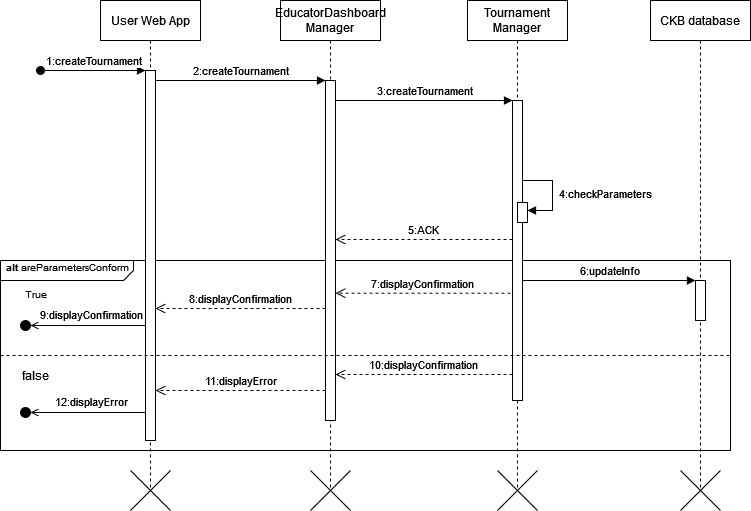

The diagram above was exported from draw.io. Its source (the exported page's mxGraphModel, read from the mxfile embedded in the PNG):
<mxGraphModel dx="2198" dy="637" grid="1" gridSize="10" guides="1" tooltips="1" connect="1" arrows="1" fold="1" page="1" pageScale="1" pageWidth="850" pageHeight="1100" math="0" shadow="0">
  <root>
    <mxCell id="0" />
    <mxCell id="1" parent="0" />
    <mxCell id="aNa_JlkoxSxCG-qcsFqv-1" value="&lt;font style=&quot;font-size: 10px;&quot;&gt;&lt;b&gt;&amp;nbsp; alt &lt;/b&gt;areParametersConform&lt;br&gt;&lt;/font&gt;" style="html=1;shape=mxgraph.sysml.package;overflow=fill;labelX=133.57;align=left;spacingLeft=5;verticalAlign=top;spacingTop=-3;" vertex="1" parent="1">
      <mxGeometry x="-60" y="300" width="730" height="190" as="geometry" />
    </mxCell>
    <mxCell id="aNa_JlkoxSxCG-qcsFqv-2" value="User Web App" style="shape=umlLifeline;perimeter=lifelinePerimeter;whiteSpace=wrap;html=1;container=0;dropTarget=0;collapsible=0;recursiveResize=0;outlineConnect=0;portConstraint=eastwest;newEdgeStyle={&quot;edgeStyle&quot;:&quot;elbowEdgeStyle&quot;,&quot;elbow&quot;:&quot;vertical&quot;,&quot;curved&quot;:0,&quot;rounded&quot;:0};" vertex="1" parent="1">
      <mxGeometry x="40" y="40" width="100" height="490" as="geometry" />
    </mxCell>
    <mxCell id="aNa_JlkoxSxCG-qcsFqv-3" value="" style="html=1;points=[];perimeter=orthogonalPerimeter;outlineConnect=0;targetShapes=umlLifeline;portConstraint=eastwest;newEdgeStyle={&quot;edgeStyle&quot;:&quot;elbowEdgeStyle&quot;,&quot;elbow&quot;:&quot;vertical&quot;,&quot;curved&quot;:0,&quot;rounded&quot;:0};" vertex="1" parent="aNa_JlkoxSxCG-qcsFqv-2">
      <mxGeometry x="45" y="70" width="10" height="370" as="geometry" />
    </mxCell>
    <mxCell id="aNa_JlkoxSxCG-qcsFqv-4" value="1:createTournament" style="html=1;verticalAlign=bottom;startArrow=oval;endArrow=block;startSize=8;edgeStyle=elbowEdgeStyle;elbow=vertical;curved=0;rounded=0;" edge="1" parent="aNa_JlkoxSxCG-qcsFqv-2" target="aNa_JlkoxSxCG-qcsFqv-3">
      <mxGeometry relative="1" as="geometry">
        <mxPoint x="-60" y="70" as="sourcePoint" />
        <mxPoint as="offset" />
      </mxGeometry>
    </mxCell>
    <mxCell id="aNa_JlkoxSxCG-qcsFqv-6" value="&lt;div&gt;EducatorDashboard&lt;/div&gt;&lt;div&gt;Manager&lt;br&gt;&lt;/div&gt;" style="shape=umlLifeline;perimeter=lifelinePerimeter;whiteSpace=wrap;html=1;container=0;dropTarget=0;collapsible=0;recursiveResize=0;outlineConnect=0;portConstraint=eastwest;newEdgeStyle={&quot;edgeStyle&quot;:&quot;elbowEdgeStyle&quot;,&quot;elbow&quot;:&quot;vertical&quot;,&quot;curved&quot;:0,&quot;rounded&quot;:0};" vertex="1" parent="1">
      <mxGeometry x="220" y="40" width="100" height="490" as="geometry" />
    </mxCell>
    <mxCell id="aNa_JlkoxSxCG-qcsFqv-7" value="" style="html=1;points=[];perimeter=orthogonalPerimeter;outlineConnect=0;targetShapes=umlLifeline;portConstraint=eastwest;newEdgeStyle={&quot;edgeStyle&quot;:&quot;elbowEdgeStyle&quot;,&quot;elbow&quot;:&quot;vertical&quot;,&quot;curved&quot;:0,&quot;rounded&quot;:0};" vertex="1" parent="aNa_JlkoxSxCG-qcsFqv-6">
      <mxGeometry x="45" y="80" width="10" height="340" as="geometry" />
    </mxCell>
    <mxCell id="aNa_JlkoxSxCG-qcsFqv-8" value="2:createTournament" style="html=1;verticalAlign=bottom;endArrow=block;edgeStyle=elbowEdgeStyle;elbow=horizontal;curved=0;rounded=0;" edge="1" parent="1" source="aNa_JlkoxSxCG-qcsFqv-3" target="aNa_JlkoxSxCG-qcsFqv-7">
      <mxGeometry relative="1" as="geometry">
        <mxPoint x="195" y="130" as="sourcePoint" />
        <Array as="points">
          <mxPoint x="180" y="120" />
        </Array>
      </mxGeometry>
    </mxCell>
    <mxCell id="aNa_JlkoxSxCG-qcsFqv-9" value="7:displayConfirmation" style="html=1;verticalAlign=bottom;endArrow=open;dashed=1;endSize=8;edgeStyle=elbowEdgeStyle;elbow=vertical;curved=0;rounded=0;" edge="1" parent="1" target="aNa_JlkoxSxCG-qcsFqv-7">
      <mxGeometry relative="1" as="geometry">
        <mxPoint x="280" y="332.67000000000013" as="targetPoint" />
        <Array as="points">
          <mxPoint x="375" y="332.67" />
        </Array>
        <mxPoint x="449.9999999999999" y="332.67000000000013" as="sourcePoint" />
      </mxGeometry>
    </mxCell>
    <mxCell id="aNa_JlkoxSxCG-qcsFqv-12" value="&lt;div&gt;Tournament&lt;/div&gt;&lt;div&gt;Manager&lt;br&gt;&lt;/div&gt;" style="shape=umlLifeline;perimeter=lifelinePerimeter;whiteSpace=wrap;html=1;container=0;dropTarget=0;collapsible=0;recursiveResize=0;outlineConnect=0;portConstraint=eastwest;newEdgeStyle={&quot;edgeStyle&quot;:&quot;elbowEdgeStyle&quot;,&quot;elbow&quot;:&quot;vertical&quot;,&quot;curved&quot;:0,&quot;rounded&quot;:0};" vertex="1" parent="1">
      <mxGeometry x="407" y="40" width="100" height="490" as="geometry" />
    </mxCell>
    <mxCell id="aNa_JlkoxSxCG-qcsFqv-13" value="" style="html=1;points=[];perimeter=orthogonalPerimeter;outlineConnect=0;targetShapes=umlLifeline;portConstraint=eastwest;newEdgeStyle={&quot;edgeStyle&quot;:&quot;elbowEdgeStyle&quot;,&quot;elbow&quot;:&quot;vertical&quot;,&quot;curved&quot;:0,&quot;rounded&quot;:0};" vertex="1" parent="aNa_JlkoxSxCG-qcsFqv-12">
      <mxGeometry x="45" y="100" width="10" height="300" as="geometry" />
    </mxCell>
    <mxCell id="aNa_JlkoxSxCG-qcsFqv-14" value="" style="html=1;points=[[0,0,0,0,5],[0,1,0,0,-5],[1,0,0,0,5],[1,1,0,0,-5]];perimeter=orthogonalPerimeter;outlineConnect=0;targetShapes=umlLifeline;portConstraint=eastwest;newEdgeStyle={&quot;curved&quot;:0,&quot;rounded&quot;:0};" vertex="1" parent="aNa_JlkoxSxCG-qcsFqv-12">
      <mxGeometry x="50" y="202" width="10" height="20" as="geometry" />
    </mxCell>
    <mxCell id="aNa_JlkoxSxCG-qcsFqv-15" value="&amp;nbsp;4:checkParameters" style="html=1;align=left;spacingLeft=2;endArrow=block;rounded=0;edgeStyle=orthogonalEdgeStyle;curved=0;rounded=0;" edge="1" parent="aNa_JlkoxSxCG-qcsFqv-12" source="aNa_JlkoxSxCG-qcsFqv-13" target="aNa_JlkoxSxCG-qcsFqv-14">
      <mxGeometry relative="1" as="geometry">
        <mxPoint x="55" y="180" as="sourcePoint" />
        <Array as="points">
          <mxPoint x="85" y="180" />
          <mxPoint x="85" y="210" />
        </Array>
      </mxGeometry>
    </mxCell>
    <mxCell id="aNa_JlkoxSxCG-qcsFqv-18" value="3:createTournament" style="html=1;verticalAlign=bottom;endArrow=block;edgeStyle=elbowEdgeStyle;elbow=vertical;curved=0;rounded=0;" edge="1" parent="1">
      <mxGeometry x="0.0019" relative="1" as="geometry">
        <mxPoint x="274.9999999999999" y="140" as="sourcePoint" />
        <Array as="points">
          <mxPoint x="365" y="140" />
        </Array>
        <mxPoint x="452" y="140.0000000000001" as="targetPoint" />
        <mxPoint as="offset" />
      </mxGeometry>
    </mxCell>
    <mxCell id="aNa_JlkoxSxCG-qcsFqv-19" value="5:ACK" style="html=1;verticalAlign=bottom;endArrow=open;dashed=1;endSize=8;edgeStyle=elbowEdgeStyle;elbow=vertical;curved=0;rounded=0;" edge="1" parent="1">
      <mxGeometry relative="1" as="geometry">
        <mxPoint x="274.9999999999999" y="278.9999999999999" as="targetPoint" />
        <Array as="points">
          <mxPoint x="375.0000000000001" y="278.9999999999999" />
        </Array>
        <mxPoint x="452" y="278.9999999999999" as="sourcePoint" />
      </mxGeometry>
    </mxCell>
    <mxCell id="aNa_JlkoxSxCG-qcsFqv-20" value="" style="endArrow=none;dashed=1;html=1;rounded=0;exitX=0;exitY=0.5;exitDx=0;exitDy=0;exitPerimeter=0;entryX=1;entryY=0.5;entryDx=0;entryDy=0;entryPerimeter=0;" edge="1" parent="1" source="aNa_JlkoxSxCG-qcsFqv-1" target="aNa_JlkoxSxCG-qcsFqv-1">
      <mxGeometry width="50" height="50" relative="1" as="geometry">
        <mxPoint x="210" y="520" as="sourcePoint" />
        <mxPoint x="260" y="470" as="targetPoint" />
      </mxGeometry>
    </mxCell>
    <mxCell id="aNa_JlkoxSxCG-qcsFqv-21" value="" style="ellipse;html=1;fillColor=strokeColor;" vertex="1" parent="1">
      <mxGeometry x="-40" y="360" width="10" height="10" as="geometry" />
    </mxCell>
    <mxCell id="aNa_JlkoxSxCG-qcsFqv-22" value="" style="endArrow=open;html=1;rounded=0;align=center;verticalAlign=top;endFill=0;labelBackgroundColor=none;endSize=6;entryX=1;entryY=0.5;entryDx=0;entryDy=0;" edge="1" parent="1" source="aNa_JlkoxSxCG-qcsFqv-3" target="aNa_JlkoxSxCG-qcsFqv-21">
      <mxGeometry relative="1" as="geometry">
        <mxPoint x="75.00000000000136" y="364" as="sourcePoint" />
        <mxPoint x="30" y="364" as="targetPoint" />
      </mxGeometry>
    </mxCell>
    <mxCell id="aNa_JlkoxSxCG-qcsFqv-23" value="9:displayConfirmation" style="edgeLabel;html=1;align=center;verticalAlign=middle;resizable=0;points=[];" vertex="1" connectable="0" parent="aNa_JlkoxSxCG-qcsFqv-22">
      <mxGeometry x="0.1409" y="-2" relative="1" as="geometry">
        <mxPoint x="11" y="-10" as="offset" />
      </mxGeometry>
    </mxCell>
    <mxCell id="aNa_JlkoxSxCG-qcsFqv-24" value="" style="endArrow=open;html=1;rounded=0;align=center;verticalAlign=top;endFill=0;labelBackgroundColor=none;endSize=6;entryX=1;entryY=0.5;entryDx=0;entryDy=0;" edge="1" parent="1" target="aNa_JlkoxSxCG-qcsFqv-27">
      <mxGeometry relative="1" as="geometry">
        <mxPoint x="85" y="452" as="sourcePoint" />
        <mxPoint x="30" y="451" as="targetPoint" />
      </mxGeometry>
    </mxCell>
    <mxCell id="aNa_JlkoxSxCG-qcsFqv-25" value="12:displayError" style="edgeLabel;html=1;align=center;verticalAlign=middle;resizable=0;points=[];" vertex="1" connectable="0" parent="aNa_JlkoxSxCG-qcsFqv-24">
      <mxGeometry x="0.1409" y="-2" relative="1" as="geometry">
        <mxPoint x="11" y="-10" as="offset" />
      </mxGeometry>
    </mxCell>
    <mxCell id="aNa_JlkoxSxCG-qcsFqv-26" value="11:displayError" style="html=1;verticalAlign=bottom;endArrow=open;dashed=1;endSize=8;edgeStyle=elbowEdgeStyle;elbow=vertical;curved=0;rounded=0;" edge="1" parent="1">
      <mxGeometry x="0.0039" relative="1" as="geometry">
        <mxPoint x="95" y="430.0000000000001" as="targetPoint" />
        <Array as="points">
          <mxPoint x="190" y="430" />
        </Array>
        <mxPoint x="264.9999999999999" y="430.0000000000001" as="sourcePoint" />
        <mxPoint as="offset" />
      </mxGeometry>
    </mxCell>
    <mxCell id="aNa_JlkoxSxCG-qcsFqv-27" value="" style="ellipse;html=1;fillColor=strokeColor;" vertex="1" parent="1">
      <mxGeometry x="-40" y="447" width="10" height="10" as="geometry" />
    </mxCell>
    <mxCell id="aNa_JlkoxSxCG-qcsFqv-28" value="&lt;font style=&quot;font-size: 10px;&quot;&gt;True&lt;/font&gt;" style="text;html=1;align=center;verticalAlign=middle;resizable=0;points=[];autosize=1;strokeColor=none;fillColor=none;" vertex="1" parent="1">
      <mxGeometry x="-50" y="318" width="50" height="30" as="geometry" />
    </mxCell>
    <mxCell id="aNa_JlkoxSxCG-qcsFqv-29" value="false" style="text;html=1;align=center;verticalAlign=middle;resizable=0;points=[];autosize=1;strokeColor=none;fillColor=none;" vertex="1" parent="1">
      <mxGeometry x="-50" y="400" width="50" height="30" as="geometry" />
    </mxCell>
    <mxCell id="aNa_JlkoxSxCG-qcsFqv-30" value="" style="shape=mxgraph.sysml.x;" vertex="1" parent="1">
      <mxGeometry x="70" y="510" width="40" height="40" as="geometry" />
    </mxCell>
    <mxCell id="aNa_JlkoxSxCG-qcsFqv-31" value="" style="shape=mxgraph.sysml.x;" vertex="1" parent="1">
      <mxGeometry x="250" y="510" width="40" height="40" as="geometry" />
    </mxCell>
    <mxCell id="aNa_JlkoxSxCG-qcsFqv-32" value="" style="shape=mxgraph.sysml.x;" vertex="1" parent="1">
      <mxGeometry x="437" y="510" width="40" height="40" as="geometry" />
    </mxCell>
    <mxCell id="aNa_JlkoxSxCG-qcsFqv-33" value="CKB database" style="shape=umlLifeline;perimeter=lifelinePerimeter;whiteSpace=wrap;html=1;container=0;dropTarget=0;collapsible=0;recursiveResize=0;outlineConnect=0;portConstraint=eastwest;newEdgeStyle={&quot;edgeStyle&quot;:&quot;elbowEdgeStyle&quot;,&quot;elbow&quot;:&quot;vertical&quot;,&quot;curved&quot;:0,&quot;rounded&quot;:0};" vertex="1" parent="1">
      <mxGeometry x="590" y="40" width="100" height="490" as="geometry" />
    </mxCell>
    <mxCell id="aNa_JlkoxSxCG-qcsFqv-36" value="" style="html=1;points=[];perimeter=orthogonalPerimeter;outlineConnect=0;targetShapes=umlLifeline;portConstraint=eastwest;newEdgeStyle={&quot;edgeStyle&quot;:&quot;elbowEdgeStyle&quot;,&quot;elbow&quot;:&quot;vertical&quot;,&quot;curved&quot;:0,&quot;rounded&quot;:0};" vertex="1" parent="1">
      <mxGeometry x="635" y="320" width="10" height="40" as="geometry" />
    </mxCell>
    <mxCell id="aNa_JlkoxSxCG-qcsFqv-37" value="" style="shape=mxgraph.sysml.x;" vertex="1" parent="1">
      <mxGeometry x="620" y="510" width="40" height="40" as="geometry" />
    </mxCell>
    <mxCell id="aNa_JlkoxSxCG-qcsFqv-38" value="6:updateInfo" style="html=1;verticalAlign=bottom;endArrow=block;edgeStyle=elbowEdgeStyle;elbow=vertical;curved=0;rounded=0;" edge="1" parent="1" source="aNa_JlkoxSxCG-qcsFqv-13" target="aNa_JlkoxSxCG-qcsFqv-36">
      <mxGeometry x="0.0006" relative="1" as="geometry">
        <mxPoint x="458" y="320" as="sourcePoint" />
        <Array as="points">
          <mxPoint x="548.0000000000001" y="320" />
        </Array>
        <mxPoint x="635.0000000000001" y="320.0000000000001" as="targetPoint" />
        <mxPoint as="offset" />
      </mxGeometry>
    </mxCell>
    <mxCell id="aNa_JlkoxSxCG-qcsFqv-39" value="8:displayConfirmation" style="html=1;verticalAlign=bottom;endArrow=open;dashed=1;endSize=8;edgeStyle=elbowEdgeStyle;elbow=vertical;curved=0;rounded=0;" edge="1" parent="1" target="aNa_JlkoxSxCG-qcsFqv-3">
      <mxGeometry relative="1" as="geometry">
        <mxPoint x="90.00000000000011" y="348.32999999999987" as="targetPoint" />
        <Array as="points" />
        <mxPoint x="265" y="348" as="sourcePoint" />
      </mxGeometry>
    </mxCell>
    <mxCell id="aNa_JlkoxSxCG-qcsFqv-40" value="10:displayConfirmation" style="html=1;verticalAlign=bottom;endArrow=open;dashed=1;endSize=8;edgeStyle=elbowEdgeStyle;elbow=vertical;curved=0;rounded=0;" edge="1" parent="1">
      <mxGeometry relative="1" as="geometry">
        <mxPoint x="275" y="413.9999999999999" as="targetPoint" />
        <Array as="points">
          <mxPoint x="380.0000000000001" y="413.9999999999999" />
        </Array>
        <mxPoint x="452" y="413.9999999999999" as="sourcePoint" />
      </mxGeometry>
    </mxCell>
  </root>
</mxGraphModel>